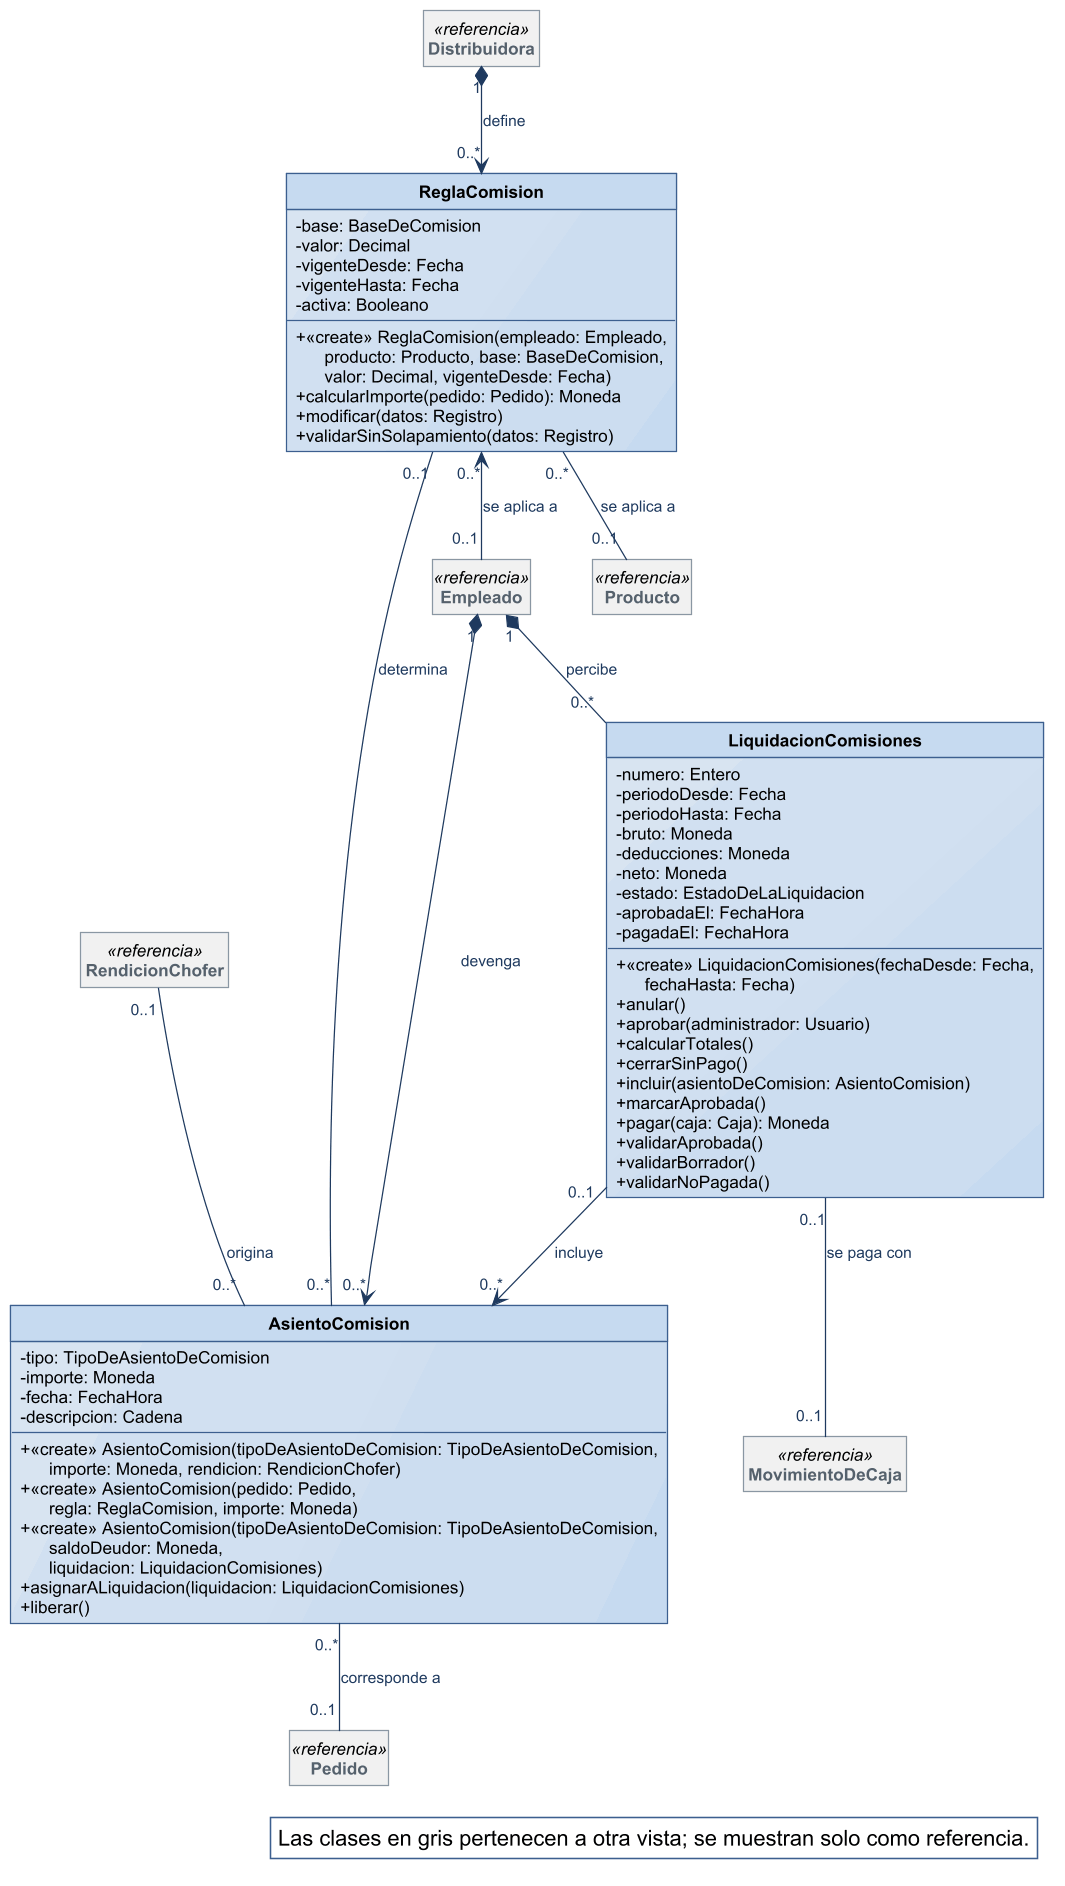

The diagram above was rendered by PlantUML. Its source (embedded in the PNG):
@startuml
!include ../estilo-vp.iuml
skinparam nodesep 40
skinparam ranksep 55
skinparam genericDisplay old
skinparam class<<referencia>> {
  BackgroundColor #F1F1F1
  BorderColor #8A97A3
  FontColor #55616C
}
skinparam class<<fachada>> {
  HeaderBackgroundColor #B7CDE8
}
skinparam class<<controlador>> {
  HeaderBackgroundColor #B7CDE8
}
skinparam class<<fabricación pura>> {
  HeaderBackgroundColor #E4ECF6
}
skinparam class<<colección>> {
  HeaderBackgroundColor #E6E6E6
}
skinparam class<<adaptador>> {
  HeaderBackgroundColor #D5E3F3
}
skinparam packageStyle rectangle
hide circle
hide empty members

class ReglaComision {
  - base: BaseDeComision
  - valor: Decimal
  - vigenteDesde: Fecha
  - vigenteHasta: Fecha
  - activa: Booleano
  + «create» ReglaComision(empleado: Empleado,\n      producto: Producto, base: BaseDeComision,\n      valor: Decimal, vigenteDesde: Fecha)
  + calcularImporte(pedido: Pedido): Moneda
  + modificar(datos: Registro)
  + validarSinSolapamiento(datos: Registro)
}
class AsientoComision {
  - tipo: TipoDeAsientoDeComision
  - importe: Moneda
  - fecha: FechaHora
  - descripcion: Cadena
  + «create» AsientoComision(tipoDeAsientoDeComision: TipoDeAsientoDeComision,\n      importe: Moneda, rendicion: RendicionChofer)
  + «create» AsientoComision(pedido: Pedido,\n      regla: ReglaComision, importe: Moneda)
  + «create» AsientoComision(tipoDeAsientoDeComision: TipoDeAsientoDeComision,\n      saldoDeudor: Moneda,\n      liquidacion: LiquidacionComisiones)
  + asignarALiquidacion(liquidacion: LiquidacionComisiones)
  + liberar()
}
class LiquidacionComisiones {
  - numero: Entero
  - periodoDesde: Fecha
  - periodoHasta: Fecha
  - bruto: Moneda
  - deducciones: Moneda
  - neto: Moneda
  - estado: EstadoDeLaLiquidacion
  - aprobadaEl: FechaHora
  - pagadaEl: FechaHora
  + «create» LiquidacionComisiones(fechaDesde: Fecha,\n      fechaHasta: Fecha)
  + anular()
  + aprobar(administrador: Usuario)
  + calcularTotales()
  + cerrarSinPago()
  + incluir(asientoDeComision: AsientoComision)
  + marcarAprobada()
  + pagar(caja: Caja): Moneda
  + validarAprobada()
  + validarBorrador()
  + validarNoPagada()
}
class Empleado <<referencia>>
class Producto <<referencia>>
class Pedido <<referencia>>
class MovimientoDeCaja <<referencia>>
class Distribuidora <<referencia>>
class RendicionChofer <<referencia>>

Distribuidora "1" *--> "0..*" ReglaComision : define
ReglaComision "0..*" <-- "0..1" Empleado : se aplica a
ReglaComision "0..*" -- "0..1" Producto : se aplica a
Empleado "1" *--> "0..*" AsientoComision : devenga
Empleado "1" *-- "0..*" LiquidacionComisiones : percibe
AsientoComision "0..*" -- "0..1" Pedido : corresponde a
ReglaComision "0..1" -- "0..*" AsientoComision : determina
LiquidacionComisiones "0..1" --> "0..*" AsientoComision : incluye
RendicionChofer "0..1" -- "0..*" AsientoComision : origina
LiquidacionComisiones "0..1" -- "0..1" MovimientoDeCaja : se paga con

legend bottom right
  Las clases en gris pertenecen a otra vista; se muestran solo como referencia.
endlegend
@enduml